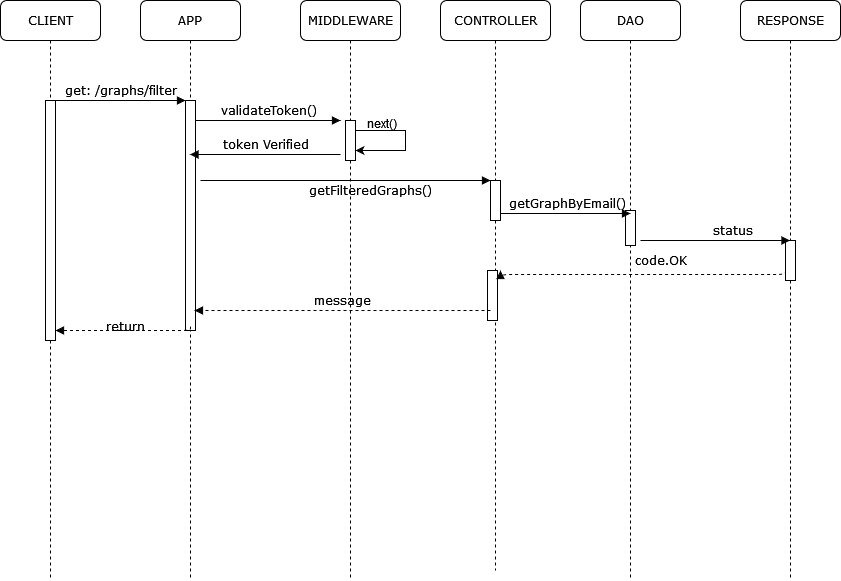

The diagram above was exported from draw.io. Its source (the exported page's mxGraphModel, read from the mxfile embedded in the PNG):
<mxGraphModel dx="1131" dy="762" grid="1" gridSize="10" guides="1" tooltips="1" connect="1" arrows="1" fold="1" page="1" pageScale="1" pageWidth="1100" pageHeight="850" background="none" math="0" shadow="0">
  <root>
    <mxCell id="deShVeVNQlsBC10_GzgR-0" />
    <mxCell id="deShVeVNQlsBC10_GzgR-1" parent="deShVeVNQlsBC10_GzgR-0" />
    <mxCell id="deShVeVNQlsBC10_GzgR-2" value="APP" style="shape=umlLifeline;perimeter=lifelinePerimeter;whiteSpace=wrap;html=1;container=1;collapsible=0;recursiveResize=0;outlineConnect=0;rounded=1;shadow=0;comic=0;labelBackgroundColor=none;strokeWidth=1;fontFamily=Verdana;fontSize=12;align=center;" vertex="1" parent="deShVeVNQlsBC10_GzgR-1">
      <mxGeometry x="240" y="80" width="100" height="580" as="geometry" />
    </mxCell>
    <mxCell id="deShVeVNQlsBC10_GzgR-3" value="" style="html=1;points=[];perimeter=orthogonalPerimeter;rounded=0;shadow=0;comic=0;labelBackgroundColor=none;strokeWidth=1;fontFamily=Verdana;fontSize=12;align=center;" vertex="1" parent="deShVeVNQlsBC10_GzgR-2">
      <mxGeometry x="45" y="100" width="10" height="230" as="geometry" />
    </mxCell>
    <mxCell id="deShVeVNQlsBC10_GzgR-4" value="return" style="html=1;verticalAlign=bottom;endArrow=block;labelBackgroundColor=none;fontFamily=Verdana;fontSize=12;edgeStyle=elbowEdgeStyle;elbow=vertical;dashed=1;exitX=0.5;exitY=0.983;exitDx=0;exitDy=0;exitPerimeter=0;" edge="1" parent="deShVeVNQlsBC10_GzgR-2" source="deShVeVNQlsBC10_GzgR-3">
      <mxGeometry x="-0.0078" y="6" relative="1" as="geometry">
        <mxPoint x="40" y="326" as="sourcePoint" />
        <mxPoint x="-85" y="330" as="targetPoint" />
        <Array as="points">
          <mxPoint x="40" y="330" />
        </Array>
        <mxPoint as="offset" />
      </mxGeometry>
    </mxCell>
    <mxCell id="deShVeVNQlsBC10_GzgR-5" value="MIDDLEWARE" style="shape=umlLifeline;perimeter=lifelinePerimeter;whiteSpace=wrap;html=1;container=1;collapsible=0;recursiveResize=0;outlineConnect=0;rounded=1;shadow=0;comic=0;labelBackgroundColor=none;strokeWidth=1;fontFamily=Verdana;fontSize=12;align=center;" vertex="1" parent="deShVeVNQlsBC10_GzgR-1">
      <mxGeometry x="400" y="80" width="100" height="580" as="geometry" />
    </mxCell>
    <mxCell id="deShVeVNQlsBC10_GzgR-6" value="" style="html=1;points=[];perimeter=orthogonalPerimeter;rounded=0;shadow=0;comic=0;labelBackgroundColor=none;strokeWidth=1;fontFamily=Verdana;fontSize=12;align=center;" vertex="1" parent="deShVeVNQlsBC10_GzgR-5">
      <mxGeometry x="45" y="120" width="10" height="40" as="geometry" />
    </mxCell>
    <mxCell id="deShVeVNQlsBC10_GzgR-8" value="CONTROLLER" style="shape=umlLifeline;perimeter=lifelinePerimeter;whiteSpace=wrap;html=1;container=1;collapsible=0;recursiveResize=0;outlineConnect=0;rounded=1;shadow=0;comic=0;labelBackgroundColor=none;strokeWidth=1;fontFamily=Verdana;fontSize=12;align=center;" vertex="1" parent="deShVeVNQlsBC10_GzgR-1">
      <mxGeometry x="540" y="80" width="110" height="570" as="geometry" />
    </mxCell>
    <mxCell id="deShVeVNQlsBC10_GzgR-9" value="" style="html=1;points=[];perimeter=orthogonalPerimeter;rounded=0;shadow=0;comic=0;labelBackgroundColor=none;strokeWidth=1;fontFamily=Verdana;fontSize=12;align=center;" vertex="1" parent="deShVeVNQlsBC10_GzgR-8">
      <mxGeometry x="47" y="270" width="10" height="50" as="geometry" />
    </mxCell>
    <mxCell id="deShVeVNQlsBC10_GzgR-7" value="getFilteredGraphs()" style="html=1;verticalAlign=bottom;endArrow=block;labelBackgroundColor=none;fontFamily=Verdana;fontSize=12;edgeStyle=elbowEdgeStyle;elbow=vertical;" edge="1" parent="deShVeVNQlsBC10_GzgR-8">
      <mxGeometry x="0.1724" y="-20" relative="1" as="geometry">
        <mxPoint x="-240" y="180" as="sourcePoint" />
        <mxPoint x="50" y="180" as="targetPoint" />
        <mxPoint as="offset" />
      </mxGeometry>
    </mxCell>
    <mxCell id="deShVeVNQlsBC10_GzgR-18" value="" style="html=1;points=[];perimeter=orthogonalPerimeter;rounded=0;shadow=0;comic=0;labelBackgroundColor=none;strokeWidth=1;fontFamily=Verdana;fontSize=12;align=center;" vertex="1" parent="deShVeVNQlsBC10_GzgR-8">
      <mxGeometry x="50" y="180" width="10" height="40" as="geometry" />
    </mxCell>
    <mxCell id="deShVeVNQlsBC10_GzgR-11" value="DAO" style="shape=umlLifeline;perimeter=lifelinePerimeter;whiteSpace=wrap;html=1;container=1;collapsible=0;recursiveResize=0;outlineConnect=0;rounded=1;shadow=0;comic=0;labelBackgroundColor=none;strokeWidth=1;fontFamily=Verdana;fontSize=12;align=center;" vertex="1" parent="deShVeVNQlsBC10_GzgR-1">
      <mxGeometry x="680" y="80" width="100" height="580" as="geometry" />
    </mxCell>
    <mxCell id="Tkn705KMDoKGoVR5TtCI-1" value="" style="html=1;points=[];perimeter=orthogonalPerimeter;rounded=0;shadow=0;comic=0;labelBackgroundColor=none;strokeWidth=1;fontFamily=Verdana;fontSize=12;align=center;" vertex="1" parent="deShVeVNQlsBC10_GzgR-11">
      <mxGeometry x="45" y="210" width="10" height="35" as="geometry" />
    </mxCell>
    <mxCell id="deShVeVNQlsBC10_GzgR-12" value="RESPONSE" style="shape=umlLifeline;perimeter=lifelinePerimeter;whiteSpace=wrap;html=1;container=1;collapsible=0;recursiveResize=0;outlineConnect=0;rounded=1;shadow=0;comic=0;labelBackgroundColor=none;strokeWidth=1;fontFamily=Verdana;fontSize=12;align=center;" vertex="1" parent="deShVeVNQlsBC10_GzgR-1">
      <mxGeometry x="840" y="80" width="100" height="580" as="geometry" />
    </mxCell>
    <mxCell id="deShVeVNQlsBC10_GzgR-13" value="" style="html=1;points=[];perimeter=orthogonalPerimeter;rounded=0;shadow=0;comic=0;labelBackgroundColor=none;strokeWidth=1;fontFamily=Verdana;fontSize=12;align=center;" vertex="1" parent="deShVeVNQlsBC10_GzgR-12">
      <mxGeometry x="45" y="240" width="10" height="40" as="geometry" />
    </mxCell>
    <mxCell id="Tkn705KMDoKGoVR5TtCI-2" value="status" style="html=1;verticalAlign=bottom;endArrow=block;labelBackgroundColor=none;fontFamily=Verdana;fontSize=12;edgeStyle=elbowEdgeStyle;elbow=vertical;" edge="1" parent="deShVeVNQlsBC10_GzgR-12" target="deShVeVNQlsBC10_GzgR-12">
      <mxGeometry x="0.2308" relative="1" as="geometry">
        <mxPoint x="-100" y="240" as="sourcePoint" />
        <mxPoint x="30" y="240" as="targetPoint" />
        <mxPoint as="offset" />
        <Array as="points">
          <mxPoint x="30" y="240" />
          <mxPoint x="-30" y="274.5" />
        </Array>
      </mxGeometry>
    </mxCell>
    <mxCell id="deShVeVNQlsBC10_GzgR-14" value="CLIENT" style="shape=umlLifeline;perimeter=lifelinePerimeter;whiteSpace=wrap;html=1;container=1;collapsible=0;recursiveResize=0;outlineConnect=0;rounded=1;shadow=0;comic=0;labelBackgroundColor=none;strokeWidth=1;fontFamily=Verdana;fontSize=12;align=center;" vertex="1" parent="deShVeVNQlsBC10_GzgR-1">
      <mxGeometry x="100" y="80" width="100" height="580" as="geometry" />
    </mxCell>
    <mxCell id="deShVeVNQlsBC10_GzgR-15" value="" style="html=1;points=[];perimeter=orthogonalPerimeter;rounded=0;shadow=0;comic=0;labelBackgroundColor=none;strokeWidth=1;fontFamily=Verdana;fontSize=12;align=center;" vertex="1" parent="deShVeVNQlsBC10_GzgR-14">
      <mxGeometry x="45" y="100" width="10" height="240" as="geometry" />
    </mxCell>
    <mxCell id="deShVeVNQlsBC10_GzgR-16" value="get: /graphs/filter" style="html=1;verticalAlign=bottom;endArrow=block;entryX=0;entryY=0;labelBackgroundColor=none;fontFamily=Verdana;fontSize=12;edgeStyle=elbowEdgeStyle;elbow=vertical;" edge="1" parent="deShVeVNQlsBC10_GzgR-1" source="deShVeVNQlsBC10_GzgR-15" target="deShVeVNQlsBC10_GzgR-3">
      <mxGeometry relative="1" as="geometry">
        <mxPoint x="220" y="190" as="sourcePoint" />
      </mxGeometry>
    </mxCell>
    <mxCell id="deShVeVNQlsBC10_GzgR-17" value="validateToken()" style="html=1;verticalAlign=bottom;endArrow=block;labelBackgroundColor=none;fontFamily=Verdana;fontSize=12;edgeStyle=elbowEdgeStyle;elbow=vertical;" edge="1" parent="deShVeVNQlsBC10_GzgR-1" source="deShVeVNQlsBC10_GzgR-3">
      <mxGeometry relative="1" as="geometry">
        <mxPoint x="370" y="200" as="sourcePoint" />
        <mxPoint x="440" y="200" as="targetPoint" />
      </mxGeometry>
    </mxCell>
    <mxCell id="deShVeVNQlsBC10_GzgR-21" value="getGraphByEmail()" style="html=1;verticalAlign=bottom;endArrow=block;labelBackgroundColor=none;fontFamily=Verdana;fontSize=12;edgeStyle=elbowEdgeStyle;elbow=vertical;" edge="1" parent="deShVeVNQlsBC10_GzgR-1">
      <mxGeometry x="0.0289" relative="1" as="geometry">
        <mxPoint x="600" y="293" as="sourcePoint" />
        <mxPoint x="730" y="293" as="targetPoint" />
        <mxPoint as="offset" />
        <Array as="points">
          <mxPoint x="730" y="293" />
          <mxPoint x="670" y="327.5" />
        </Array>
      </mxGeometry>
    </mxCell>
    <mxCell id="deShVeVNQlsBC10_GzgR-22" value="code.OK" style="html=1;verticalAlign=bottom;endArrow=block;labelBackgroundColor=none;fontFamily=Verdana;fontSize=12;edgeStyle=elbowEdgeStyle;elbow=vertical;dashed=1;" edge="1" parent="deShVeVNQlsBC10_GzgR-1">
      <mxGeometry x="-0.1195" y="-4" relative="1" as="geometry">
        <mxPoint x="885" y="350" as="sourcePoint" />
        <mxPoint x="600" y="350" as="targetPoint" />
        <Array as="points">
          <mxPoint x="885" y="354" />
        </Array>
        <mxPoint as="offset" />
      </mxGeometry>
    </mxCell>
    <mxCell id="deShVeVNQlsBC10_GzgR-23" value="message" style="html=1;verticalAlign=bottom;endArrow=block;labelBackgroundColor=none;fontFamily=Verdana;fontSize=12;edgeStyle=elbowEdgeStyle;elbow=vertical;dashed=1;" edge="1" parent="deShVeVNQlsBC10_GzgR-1">
      <mxGeometry relative="1" as="geometry">
        <mxPoint x="590" y="390" as="sourcePoint" />
        <mxPoint x="294" y="390" as="targetPoint" />
        <Array as="points">
          <mxPoint x="510" y="390" />
          <mxPoint x="592.5" y="524" />
        </Array>
      </mxGeometry>
    </mxCell>
    <mxCell id="jTnOXVeRCkTigi5fkNZa-0" value="token Verified" style="html=1;verticalAlign=bottom;endArrow=block;labelBackgroundColor=none;fontFamily=Verdana;fontSize=12;edgeStyle=elbowEdgeStyle;elbow=vertical;" edge="1" parent="deShVeVNQlsBC10_GzgR-1">
      <mxGeometry relative="1" as="geometry">
        <mxPoint x="440" y="234" as="sourcePoint" />
        <mxPoint x="289.5" y="234" as="targetPoint" />
      </mxGeometry>
    </mxCell>
    <mxCell id="szNeds5HUUG8bnwr5Dvr-0" value="" style="endArrow=classic;html=1;rounded=0;" edge="1" parent="deShVeVNQlsBC10_GzgR-1">
      <mxGeometry width="50" height="50" relative="1" as="geometry">
        <mxPoint x="455" y="210" as="sourcePoint" />
        <mxPoint x="455" y="230" as="targetPoint" />
        <Array as="points">
          <mxPoint x="505" y="210" />
          <mxPoint x="505" y="230" />
        </Array>
      </mxGeometry>
    </mxCell>
    <mxCell id="szNeds5HUUG8bnwr5Dvr-1" value="next()" style="text;whiteSpace=wrap;html=1;" vertex="1" parent="deShVeVNQlsBC10_GzgR-1">
      <mxGeometry x="465" y="190" width="120" height="30" as="geometry" />
    </mxCell>
  </root>
</mxGraphModel>